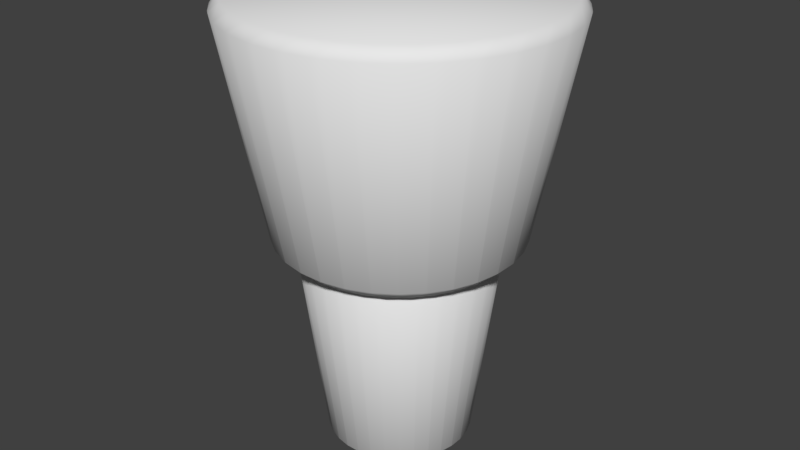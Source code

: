 # Source: player_body.blend  (saved by Blender 2.77.0; exported with 4.5.12 LTS)
import bpy
from mathutils import Matrix  # noqa: F401  (used for matrix-valued properties, if any)

bpy.ops.wm.read_factory_settings(use_empty=True)
scene = bpy.context.scene
scene.name = 'Scene'

# ---- collections
col_collection_1 = bpy.data.collections.new('Collection 1'); scene.collection.children.link(col_collection_1)

# ---- world
world_world = bpy.data.worlds.new('World'); scene.world = world_world
world_world.color = (0.05088, 0.05088, 0.05088)
world_world.use_sun_shadow = False
world_world.sun_shadow_jitter_overblur = 0.0
world_world.cycles.sampling_method = 'MANUAL'

# ---- meshes
me_cylinder_001 = bpy.data.meshes.new('Cylinder.001')
me_cylinder_001.from_pydata([(0.0, 0.7822, -1.159), (-0.07805, 0.867, -1.082), (0.07805, 0.867, -1.082), (3.757e-09, 1.082, 0.4406), (0.07805, 1.14, 0.3634), (-0.07805, 1.14, 0.3634), (0.1407, 0.7684, -1.159), (0.08068, 0.8667, -1.082), (0.2338, 0.8363, -1.082), (0.1992, 1.063, 0.4406), (0.287, 1.104, 0.3634), (0.1339, 1.134, 0.3634), (0.276, 0.7273, -1.159), (0.2363, 0.8355, -1.082), (0.3805, 0.7758, -1.082), (0.3908, 1.004, 0.4406), (0.4849, 1.028, 0.3634), (0.3407, 1.087, 0.3634), (0.4007, 0.6607, -1.159), (0.3829, 0.7745, -1.082), (0.5127, 0.6878, -1.082), (0.5674, 0.9101, 0.4406), (0.6642, 0.9146, 0.3634), (0.5344, 1.001, 0.3634), (0.51, 0.571, -1.159), (0.5147, 0.6861, -1.082), (0.6251, 0.5757, -1.082), (0.7221, 0.7831, 0.4406), (0.8179, 0.7686, 0.3634), (0.7076, 0.879, 0.3634), (0.5997, 0.4617, -1.159), (0.6268, 0.5737, -1.082), (0.7135, 0.4439, -1.082), (0.8491, 0.6284, 0.4406), (0.9403, 0.5954, 0.3634), (0.8535, 0.7252, 0.3634), (0.6663, 0.337, -1.159), (0.7147, 0.4416, -1.082), (0.7745, 0.2973, -1.082), (0.9435, 0.4518, 0.4406), (1.026, 0.4017, 0.3634), (0.9667, 0.5459, 0.3634), (0.7073, 0.2017, -1.159), (0.7752, 0.2948, -1.082), (0.8057, 0.1417, -1.082), (1.002, 0.2603, 0.4406), (1.073, 0.1949, 0.3634), (1.043, 0.348, 0.3634), (0.7212, 0.06103, -1.159), (0.8059, 0.1391, -1.082), (0.8059, -0.01702, -1.082), (1.021, 0.06103, 0.4406), (1.079, -0.01702, 0.3634), (1.079, 0.1391, 0.3634), (0.7073, -0.07967, -1.159), (0.8057, -0.01966, -1.082), (0.7752, -0.1728, -1.082), (1.002, -0.1382, 0.4406), (1.043, -0.226, 0.3634), (1.073, -0.07287, 0.3634), (0.6663, -0.215, -1.159), (0.7745, -0.1753, -1.082), (0.7147, -0.3195, -1.082), (0.9435, -0.3298, 0.4406), (0.9667, -0.4239, 0.3634), (1.026, -0.2797, 0.3634), (0.5997, -0.3397, -1.159), (0.7135, -0.3218, -1.082), (0.6268, -0.4516, -1.082), (0.8491, -0.5063, 0.4406), (0.8535, -0.6032, 0.3634), (0.9403, -0.4734, 0.3634), (0.51, -0.4489, -1.159), (0.6251, -0.4537, -1.082), (0.5147, -0.564, -1.082), (0.7221, -0.6611, 0.4406), (0.7076, -0.7569, 0.3634), (0.8179, -0.6465, 0.3634), (0.4007, -0.5386, -1.159), (0.5127, -0.5657, -1.082), (0.3829, -0.6525, -1.082), (0.5674, -0.7881, 0.4406), (0.5344, -0.8792, 0.3634), (0.6642, -0.7925, 0.3634), (0.276, -0.6053, -1.159), (0.3805, -0.6537, -1.082), (0.2363, -0.7134, -1.082), (0.3908, -0.8824, 0.4406), (0.3407, -0.9654, 0.3634), (0.4849, -0.9057, 0.3634), (0.1407, -0.6463, -1.159), (0.2338, -0.7142, -1.082), (0.08068, -0.7447, -1.082), (0.1992, -0.9406, 0.4406), (0.1339, -1.012, 0.3634), (0.287, -0.9817, 0.3634), (0.0, -0.6602, -1.159), (0.07805, -0.7449, -1.082), (-0.07805, -0.7449, -1.082), (4.222e-09, -0.9602, 0.4406), (-0.07805, -1.018, 0.3634), (0.07805, -1.018, 0.3634), (-0.1407, -0.6463, -1.159), (-0.08068, -0.7447, -1.082), (-0.2338, -0.7142, -1.082), (-0.1992, -0.9406, 0.4406), (-0.287, -0.9817, 0.3634), (-0.1339, -1.012, 0.3634), (-0.276, -0.6053, -1.159), (-0.2363, -0.7134, -1.082), (-0.3805, -0.6537, -1.082), (-0.3908, -0.8824, 0.4406), (-0.4849, -0.9057, 0.3634), (-0.3407, -0.9654, 0.3634), (-0.4007, -0.5386, -1.159), (-0.3829, -0.6525, -1.082), (-0.5127, -0.5657, -1.082), (-0.5674, -0.7881, 0.4406), (-0.6642, -0.7925, 0.3634), (-0.5344, -0.8792, 0.3634), (-0.51, -0.4489, -1.159), (-0.5147, -0.564, -1.082), (-0.6251, -0.4537, -1.082), (-0.7221, -0.6611, 0.4406), (-0.8179, -0.6465, 0.3634), (-0.7076, -0.7569, 0.3634), (-0.5997, -0.3397, -1.159), (-0.6268, -0.4516, -1.082), (-0.7135, -0.3218, -1.082), (-0.8491, -0.5063, 0.4406), (-0.9403, -0.4734, 0.3634), (-0.8535, -0.6032, 0.3634), (-0.6663, -0.215, -1.159), (-0.7147, -0.3195, -1.082), (-0.7745, -0.1753, -1.082), (-0.9435, -0.3298, 0.4406), (-1.026, -0.2797, 0.3634), (-0.9667, -0.4239, 0.3634), (-0.7073, -0.07967, -1.159), (-0.7752, -0.1728, -1.082), (-0.8057, -0.01966, -1.082), (-1.002, -0.1382, 0.4406), (-1.073, -0.07287, 0.3634), (-1.043, -0.226, 0.3634), (-0.7212, 0.06103, -1.159), (-0.8059, -0.01702, -1.082), (-0.8059, 0.1391, -1.082), (-1.021, 0.06103, 0.4406), (-1.079, 0.1391, 0.3634), (-1.079, -0.01702, 0.3634), (-0.7073, 0.2017, -1.159), (-0.8057, 0.1417, -1.082), (-0.7752, 0.2948, -1.082), (-1.002, 0.2603, 0.4406), (-1.043, 0.348, 0.3634), (-1.073, 0.1949, 0.3634), (-0.6663, 0.337, -1.159), (-0.7745, 0.2973, -1.082), (-0.7147, 0.4416, -1.082), (-0.9435, 0.4518, 0.4406), (-0.9667, 0.5459, 0.3634), (-1.026, 0.4017, 0.3634), (-0.5997, 0.4617, -1.159), (-0.7135, 0.4439, -1.082), (-0.6268, 0.5737, -1.082), (-0.8491, 0.6284, 0.4406), (-0.8535, 0.7252, 0.3634), (-0.9403, 0.5954, 0.3634), (-0.51, 0.571, -1.159), (-0.6251, 0.5757, -1.082), (-0.5147, 0.6861, -1.082), (-0.7221, 0.7831, 0.4406), (-0.7076, 0.879, 0.3634), (-0.8179, 0.7686, 0.3634), (-0.4007, 0.6607, -1.159), (-0.5127, 0.6878, -1.082), (-0.3829, 0.7745, -1.082), (-0.5674, 0.9101, 0.4406), (-0.5344, 1.001, 0.3634), (-0.6642, 0.9146, 0.3634), (-0.276, 0.7273, -1.159), (-0.3805, 0.7758, -1.082), (-0.2363, 0.8355, -1.082), (-0.3908, 1.004, 0.4406), (-0.3407, 1.087, 0.3634), (-0.4849, 1.028, 0.3634), (-0.1407, 0.7684, -1.159), (-0.2338, 0.8363, -1.082), (-0.08068, 0.8667, -1.082), (-0.1992, 1.063, 0.4406), (-0.1339, 1.134, 0.3634), (-0.287, 1.104, 0.3634)], [], [(188, 190, 5, 1), (14, 16, 23, 19), (20, 22, 29, 25), (26, 28, 35, 31), (32, 34, 41, 37), (38, 40, 47, 43), (44, 46, 53, 49), (50, 52, 59, 55), (56, 58, 65, 61), (62, 64, 71, 67), (68, 70, 77, 73), (74, 76, 83, 79), (80, 82, 89, 85), (86, 88, 95, 91), (92, 94, 101, 97), (98, 100, 107, 103), (104, 106, 113, 109), (110, 112, 119, 115), (116, 118, 125, 121), (122, 124, 131, 127), (128, 130, 137, 133), (134, 136, 143, 139), (140, 142, 149, 145), (146, 148, 155, 151), (152, 154, 161, 157), (158, 160, 167, 163), (164, 166, 173, 169), (170, 172, 179, 175), (176, 178, 185, 181), (182, 184, 191, 187), (8, 10, 17, 13), (9, 3, 189, 183, 177, 171, 165, 159, 153, 147, 141, 135, 129, 123, 117, 111, 105, 99, 93, 87, 81, 75, 69, 63, 57, 51, 45, 39, 33, 27, 21, 15), (2, 4, 11, 7), (0, 1, 2), (3, 4, 5), (6, 7, 8), (9, 10, 11), (12, 13, 14), (15, 16, 17), (18, 19, 20), (21, 22, 23), (24, 25, 26), (27, 28, 29), (30, 31, 32), (33, 34, 35), (36, 37, 38), (39, 40, 41), (42, 43, 44), (45, 46, 47), (48, 49, 50), (51, 52, 53), (54, 55, 56), (57, 58, 59), (60, 61, 62), (63, 64, 65), (66, 67, 68), (69, 70, 71), (72, 73, 74), (75, 76, 77), (78, 79, 80), (81, 82, 83), (84, 85, 86), (87, 88, 89), (90, 91, 92), (93, 94, 95), (96, 97, 98), (99, 100, 101), (102, 103, 104), (105, 106, 107), (108, 109, 110), (111, 112, 113), (114, 115, 116), (117, 118, 119), (120, 121, 122), (123, 124, 125), (126, 127, 128), (129, 130, 131), (132, 133, 134), (135, 136, 137), (138, 139, 140), (141, 142, 143), (144, 145, 146), (147, 148, 149), (150, 151, 152), (153, 154, 155), (156, 157, 158), (159, 160, 161), (162, 163, 164), (165, 166, 167), (168, 169, 170), (171, 172, 173), (174, 175, 176), (177, 178, 179), (180, 181, 182), (183, 184, 185), (186, 187, 188), (189, 190, 191), (2, 7, 6, 0), (11, 4, 3, 9), (1, 5, 4, 2), (10, 8, 7, 11), (8, 13, 12, 6), (17, 10, 9, 15), (16, 14, 13, 17), (14, 19, 18, 12), (23, 16, 15, 21), (22, 20, 19, 23), (20, 25, 24, 18), (29, 22, 21, 27), (28, 26, 25, 29), (26, 31, 30, 24), (35, 28, 27, 33), (34, 32, 31, 35), (32, 37, 36, 30), (41, 34, 33, 39), (40, 38, 37, 41), (38, 43, 42, 36), (47, 40, 39, 45), (46, 44, 43, 47), (44, 49, 48, 42), (53, 46, 45, 51), (52, 50, 49, 53), (50, 55, 54, 48), (59, 52, 51, 57), (58, 56, 55, 59), (56, 61, 60, 54), (65, 58, 57, 63), (64, 62, 61, 65), (62, 67, 66, 60), (71, 64, 63, 69), (70, 68, 67, 71), (68, 73, 72, 66), (77, 70, 69, 75), (76, 74, 73, 77), (74, 79, 78, 72), (83, 76, 75, 81), (82, 80, 79, 83), (80, 85, 84, 78), (89, 82, 81, 87), (88, 86, 85, 89), (86, 91, 90, 84), (95, 88, 87, 93), (94, 92, 91, 95), (92, 97, 96, 90), (101, 94, 93, 99), (100, 98, 97, 101), (98, 103, 102, 96), (107, 100, 99, 105), (106, 104, 103, 107), (104, 109, 108, 102), (113, 106, 105, 111), (112, 110, 109, 113), (110, 115, 114, 108), (119, 112, 111, 117), (118, 116, 115, 119), (116, 121, 120, 114), (125, 118, 117, 123), (124, 122, 121, 125), (122, 127, 126, 120), (131, 124, 123, 129), (130, 128, 127, 131), (128, 133, 132, 126), (137, 130, 129, 135), (136, 134, 133, 137), (134, 139, 138, 132), (143, 136, 135, 141), (142, 140, 139, 143), (140, 145, 144, 138), (149, 142, 141, 147), (148, 146, 145, 149), (146, 151, 150, 144), (155, 148, 147, 153), (154, 152, 151, 155), (152, 157, 156, 150), (161, 154, 153, 159), (160, 158, 157, 161), (158, 163, 162, 156), (167, 160, 159, 165), (166, 164, 163, 167), (164, 169, 168, 162), (173, 166, 165, 171), (172, 170, 169, 173), (170, 175, 174, 168), (179, 172, 171, 177), (178, 176, 175, 179), (176, 181, 180, 174), (185, 178, 177, 183), (184, 182, 181, 185), (182, 187, 186, 180), (191, 184, 183, 189), (190, 188, 187, 191), (188, 1, 0, 186), (5, 190, 189, 3), (0, 6, 12, 18, 24, 30, 36, 42, 48, 54, 60, 66, 72, 78, 84, 90, 96, 102, 108, 114, 120, 126, 132, 138, 144, 150, 156, 162, 168, 174, 180, 186)])
me_cylinder_001.polygons.foreach_set('use_smooth', [True] * 194)
me_cylinder_001.use_remesh_preserve_volume = False
me_cylinder_001.use_remesh_preserve_attributes = False
me_cylinder_001.use_mirror_x = True
me_cylinder_001.update()
me_cylinder = bpy.data.meshes.new('Cylinder')
me_cylinder.from_pydata([(0.601, 0.1806, -1.159), (0.646, 0.1418, -1.206), (0.6278, 0.2336, -1.206), (0.4244, 0.1454, -2.559), (0.463, 0.2009, -2.513), (0.4813, 0.109, -2.513), (0.5661, 0.2955, -1.159), (0.6179, 0.2663, -1.206), (0.582, 0.3528, -1.206), (0.3998, 0.2266, -2.559), (0.4268, 0.2885, -2.513), (0.4627, 0.202, -2.513), (0.5095, 0.4014, -1.159), (0.566, 0.3829, -1.206), (0.5139, 0.4607, -1.206), (0.3598, 0.3014, -2.559), (0.3742, 0.3674, -2.513), (0.4263, 0.2895, -2.513), (0.4333, 0.4943, -1.159), (0.4923, 0.4871, -1.206), (0.4261, 0.5533, -1.206), (0.306, 0.367, -2.559), (0.3073, 0.4345, -2.513), (0.3735, 0.3683, -2.513), (0.3404, 0.5705, -1.159), (0.3997, 0.575, -1.206), (0.3218, 0.627, -1.206), (0.2404, 0.4208, -2.559), (0.2285, 0.4873, -2.513), (0.3064, 0.4353, -2.513), (0.2345, 0.6271, -1.159), (0.2918, 0.6431, -1.206), (0.2052, 0.6789, -1.206), (0.1656, 0.4608, -2.559), (0.141, 0.5237, -2.513), (0.2275, 0.4879, -2.513), (0.1195, 0.662, -1.159), (0.1726, 0.6888, -1.206), (0.08076, 0.7071, -1.206), (0.08442, 0.4854, -2.559), (0.04799, 0.5423, -2.513), (0.1398, 0.524, -2.513), (-0.04683, 0.7104, -1.206), (0.0, 0.6738, -1.159), (0.04683, 0.7104, -1.206), (-0.04683, 0.5424, -2.513), (0.04683, 0.5424, -2.513), (0.0, 0.4938, -2.559), (0.6494, 0.1079, -1.206), (0.6127, 0.06103, -1.159), (0.6494, 0.0142, -1.206), (0.4814, 0.1079, -2.513), (0.4814, 0.0142, -2.513), (0.4327, 0.06103, -2.559), (0.4244, -0.02339, -2.559), (0.4813, 0.01304, -2.513), (0.463, -0.07881, -2.513), (0.601, -0.05851, -1.159), (0.6278, -0.1116, -1.206), (0.646, -0.01974, -1.206), (0.3998, -0.1046, -2.559), (0.4627, -0.07993, -2.513), (0.4268, -0.1665, -2.513), (0.5661, -0.1735, -1.159), (0.582, -0.2307, -1.206), (0.6179, -0.1442, -1.206), (0.3598, -0.1794, -2.559), (0.4263, -0.1675, -2.513), (0.3742, -0.2454, -2.513), (0.5095, -0.2794, -1.159), (0.5139, -0.3387, -1.206), (0.566, -0.2608, -1.206), (0.306, -0.245, -2.559), (0.3735, -0.2463, -2.513), (0.3073, -0.3125, -2.513), (0.4333, -0.3722, -1.159), (0.4261, -0.4313, -1.206), (0.4923, -0.3651, -1.206), (0.2404, -0.2988, -2.559), (0.3064, -0.3132, -2.513), (0.2285, -0.3652, -2.513), (0.3404, -0.4484, -1.159), (0.3218, -0.5049, -1.206), (0.3997, -0.4529, -1.206), (0.1656, -0.3388, -2.559), (0.2275, -0.3658, -2.513), (0.141, -0.4016, -2.513), (0.2345, -0.5051, -1.159), (0.2052, -0.5568, -1.206), (0.2918, -0.521, -1.206), (0.08442, -0.3634, -2.559), (0.1398, -0.402, -2.513), (0.04799, -0.4202, -2.513), (0.1195, -0.5399, -1.159), (0.08076, -0.585, -1.206), (0.1726, -0.5667, -1.206), (0.0, -0.3717, -2.559), (0.04683, -0.4204, -2.513), (-0.04683, -0.4204, -2.513), (0.0, -0.5517, -1.159), (-0.04683, -0.5884, -1.206), (0.04683, -0.5884, -1.206), (-0.08442, -0.3634, -2.559), (-0.04799, -0.4202, -2.513), (-0.1398, -0.402, -2.513), (-0.1195, -0.5399, -1.159), (-0.1726, -0.5667, -1.206), (-0.08076, -0.585, -1.206), (-0.1656, -0.3388, -2.559), (-0.141, -0.4016, -2.513), (-0.2275, -0.3658, -2.513), (-0.2918, -0.521, -1.206), (-0.2052, -0.5568, -1.206), (-0.2345, -0.5051, -1.159), (-0.2285, -0.3652, -2.513), (-0.3064, -0.3132, -2.513), (-0.2404, -0.2988, -2.559), (-0.3404, -0.4484, -1.159), (-0.3997, -0.4529, -1.206), (-0.3218, -0.5049, -1.206), (-0.306, -0.245, -2.559), (-0.3073, -0.3125, -2.513), (-0.3735, -0.2463, -2.513), (-0.4333, -0.3722, -1.159), (-0.4923, -0.3651, -1.206), (-0.4261, -0.4313, -1.206), (-0.3598, -0.1794, -2.559), (-0.3742, -0.2454, -2.513), (-0.4263, -0.1675, -2.513), (-0.5095, -0.2794, -1.159), (-0.566, -0.2608, -1.206), (-0.5139, -0.3387, -1.206), (-0.3998, -0.1046, -2.559), (-0.4268, -0.1665, -2.513), (-0.4627, -0.07993, -2.513), (-0.5661, -0.1735, -1.159), (-0.6179, -0.1442, -1.206), (-0.582, -0.2307, -1.206), (-0.4244, -0.02339, -2.559), (-0.463, -0.07881, -2.513), (-0.4813, 0.01304, -2.513), (-0.601, -0.05851, -1.159), (-0.646, -0.01974, -1.206), (-0.6278, -0.1116, -1.206), (-0.4327, 0.06103, -2.559), (-0.4814, 0.0142, -2.513), (-0.4814, 0.1079, -2.513), (-0.6127, 0.06103, -1.159), (-0.6494, 0.1079, -1.206), (-0.6494, 0.0142, -1.206), (-0.4244, 0.1454, -2.559), (-0.4813, 0.109, -2.513), (-0.463, 0.2009, -2.513), (-0.601, 0.1806, -1.159), (-0.6278, 0.2336, -1.206), (-0.646, 0.1418, -1.206), (-0.3998, 0.2266, -2.559), (-0.4627, 0.202, -2.513), (-0.4268, 0.2885, -2.513), (-0.5661, 0.2955, -1.159), (-0.582, 0.3528, -1.206), (-0.6179, 0.2663, -1.206), (-0.3598, 0.3014, -2.559), (-0.4263, 0.2895, -2.513), (-0.3742, 0.3674, -2.513), (-0.5095, 0.4014, -1.159), (-0.5139, 0.4607, -1.206), (-0.566, 0.3829, -1.206), (-0.306, 0.367, -2.559), (-0.3735, 0.3683, -2.513), (-0.3073, 0.4345, -2.513), (-0.4333, 0.4943, -1.159), (-0.4261, 0.5533, -1.206), (-0.4923, 0.4871, -1.206), (-0.2285, 0.4873, -2.513), (-0.2404, 0.4208, -2.559), (-0.3064, 0.4353, -2.513), (-0.3218, 0.627, -1.206), (-0.3997, 0.575, -1.206), (-0.3404, 0.5705, -1.159), (-0.1656, 0.4608, -2.559), (-0.2275, 0.4879, -2.513), (-0.141, 0.5237, -2.513), (-0.2345, 0.6271, -1.159), (-0.2052, 0.6789, -1.206), (-0.2918, 0.6431, -1.206), (-0.08442, 0.4854, -2.559), (-0.1398, 0.524, -2.513), (-0.04799, 0.5423, -2.513), (-0.1195, 0.662, -1.159), (-0.08076, 0.7071, -1.206), (-0.1726, 0.6888, -1.206)], [], [(62, 64, 71, 67), (56, 58, 65, 61), (11, 7, 2, 4), (36, 43, 189, 183, 179, 171, 165, 159, 153, 147, 141, 135, 129, 123, 117, 113, 105, 99, 93, 87, 81, 75, 69, 63, 57, 49, 0, 6, 12, 18, 24, 30), (23, 19, 14, 16), (29, 25, 20, 22), (35, 31, 26, 28), (41, 37, 32, 34), (46, 44, 38, 40), (188, 190, 42, 45), (17, 13, 8, 10), (52, 50, 59, 55), (47, 39, 33, 27, 21, 15, 9, 3, 53, 54, 60, 66, 72, 78, 84, 90, 96, 102, 108, 116, 120, 126, 132, 138, 144, 150, 156, 162, 168, 175, 180, 186), (182, 184, 191, 187), (174, 177, 185, 181), (170, 172, 178, 176), (164, 166, 173, 169), (158, 160, 167, 163), (152, 154, 161, 157), (146, 148, 155, 151), (140, 142, 149, 145), (134, 136, 143, 139), (128, 130, 137, 133), (122, 124, 131, 127), (115, 118, 125, 121), (110, 111, 119, 114), (104, 106, 112, 109), (98, 100, 107, 103), (92, 94, 101, 97), (86, 88, 95, 91), (80, 82, 89, 85), (74, 76, 83, 79), (68, 70, 77, 73), (0, 1, 2), (3, 4, 5), (6, 7, 8), (9, 10, 11), (12, 13, 14), (15, 16, 17), (18, 19, 20), (21, 22, 23), (24, 25, 26), (27, 28, 29), (30, 31, 32), (33, 34, 35), (36, 37, 38), (39, 40, 41), (42, 43, 44), (45, 46, 47), (48, 49, 50), (51, 52, 53), (54, 55, 56), (57, 58, 59), (60, 61, 62), (63, 64, 65), (66, 67, 68), (69, 70, 71), (72, 73, 74), (75, 76, 77), (78, 79, 80), (81, 82, 83), (84, 85, 86), (87, 88, 89), (90, 91, 92), (93, 94, 95), (96, 97, 98), (99, 100, 101), (102, 103, 104), (105, 106, 107), (108, 109, 110), (111, 112, 113), (114, 115, 116), (117, 118, 119), (120, 121, 122), (123, 124, 125), (126, 127, 128), (129, 130, 131), (132, 133, 134), (135, 136, 137), (138, 139, 140), (141, 142, 143), (144, 145, 146), (147, 148, 149), (150, 151, 152), (153, 154, 155), (156, 157, 158), (159, 160, 161), (162, 163, 164), (165, 166, 167), (168, 169, 170), (171, 172, 173), (174, 175, 176), (177, 178, 179), (180, 181, 182), (183, 184, 185), (186, 187, 188), (189, 190, 191), (48, 1, 0, 49), (5, 51, 53, 3), (1, 5, 4, 2), (2, 7, 6, 0), (11, 4, 3, 9), (7, 11, 10, 8), (8, 13, 12, 6), (17, 10, 9, 15), (13, 17, 16, 14), (14, 19, 18, 12), (23, 16, 15, 21), (19, 23, 22, 20), (20, 25, 24, 18), (29, 22, 21, 27), (25, 29, 28, 26), (26, 31, 30, 24), (35, 28, 27, 33), (31, 35, 34, 32), (32, 37, 36, 30), (41, 34, 33, 39), (37, 41, 40, 38), (45, 42, 44, 46), (38, 44, 43, 36), (46, 40, 39, 47), (177, 174, 176, 178), (178, 172, 171, 179), (110, 114, 116, 108), (111, 110, 109, 112), (170, 176, 175, 168), (112, 106, 105, 113), (172, 170, 169, 173), (104, 109, 108, 102), (173, 166, 165, 171), (106, 104, 103, 107), (164, 169, 168, 162), (107, 100, 99, 105), (166, 164, 163, 167), (98, 103, 102, 96), (167, 160, 159, 165), (100, 98, 97, 101), (158, 163, 162, 156), (101, 94, 93, 99), (160, 158, 157, 161), (92, 97, 96, 90), (161, 154, 153, 159), (94, 92, 91, 95), (152, 157, 156, 150), (95, 88, 87, 93), (154, 152, 151, 155), (86, 91, 90, 84), (155, 148, 147, 153), (88, 86, 85, 89), (146, 151, 150, 144), (89, 82, 81, 87), (148, 146, 145, 149), (80, 85, 84, 78), (149, 142, 141, 147), (82, 80, 79, 83), (140, 145, 144, 138), (83, 76, 75, 81), (142, 140, 139, 143), (74, 79, 78, 72), (143, 136, 135, 141), (76, 74, 73, 77), (134, 139, 138, 132), (77, 70, 69, 75), (136, 134, 133, 137), (68, 73, 72, 66), (137, 130, 129, 135), (70, 68, 67, 71), (128, 133, 132, 126), (71, 64, 63, 69), (130, 128, 127, 131), (62, 67, 66, 60), (131, 124, 123, 129), (64, 62, 61, 65), (122, 127, 126, 120), (65, 58, 57, 63), (124, 122, 121, 125), (56, 61, 60, 54), (125, 118, 117, 123), (58, 56, 55, 59), (115, 121, 120, 116), (59, 50, 49, 57), (118, 115, 114, 119), (52, 55, 54, 53), (119, 111, 113, 117), (50, 52, 51, 48), (174, 181, 180, 175), (185, 177, 179, 183), (184, 182, 181, 185), (182, 187, 186, 180), (191, 184, 183, 189), (190, 188, 187, 191), (188, 45, 47, 186), (42, 190, 189, 43), (5, 1, 48, 51)])
me_cylinder.polygons.foreach_set('use_smooth', [True] * 194)
me_cylinder.use_remesh_preserve_volume = False
me_cylinder.use_remesh_preserve_attributes = False
me_cylinder.use_mirror_x = True
me_cylinder.update()

# ---- objects
ob_torso = bpy.data.objects.new('Torso', me_cylinder_001)
ob_legs = bpy.data.objects.new('Legs', me_cylinder)

# ---- transforms, parenting, visibility, modifiers, constraints
ob_torso.location = (0.0, 0.0, 0.0)
ob_torso.lineart.crease_threshold = 0.0
ob_torso.use_mesh_mirror_x = True
ob_legs.location = (0.0, 0.0, 0.0)
ob_legs.lineart.crease_threshold = 0.0
ob_legs.use_mesh_mirror_x = True

# ---- collection membership
col_collection_1.objects.link(ob_torso)
col_collection_1.objects.link(ob_legs)

# ---- scene / render settings (as saved in the file)
scene.frame_start = 1; scene.frame_end = 250; scene.frame_set(1)
scene.render.engine = 'BLENDER_EEVEE_NEXT'
scene.render.resolution_percentage = 50
scene.render.dither_intensity = 0.0
scene.cycles.use_denoising = False
scene.cycles.samples = 128
scene.cycles.sampling_pattern = 'TABULATED_SOBOL'
scene.cycles.light_sampling_threshold = 0.0
scene.cycles.use_adaptive_sampling = False
scene.cycles.use_light_tree = False
scene.cycles.blur_glossy = 0.0
scene.cycles.sample_clamp_indirect = 0.0
scene.view_settings.view_transform = 'Standard'
bpy.context.view_layer.update()

# ---- added for rendering (the .blend has no active camera and no usable light): camera, sun
cam_auto = bpy.data.cameras.new('AutoCamera')
cam_auto.lens = 50.0
cam_auto.sensor_width = 36.0
cam_auto.clip_end = 1000.0
ob_auto_camera = bpy.data.objects.new('AutoCamera', cam_auto)
scene.collection.objects.link(ob_auto_camera)
ob_auto_camera.location = (3.95889, -4.68964, 2.1077)
ob_auto_camera.rotation_euler = (1.09748, -7.21219e-08, 0.694738)
scene.camera = ob_auto_camera
light_auto_sun = bpy.data.lights.new('AutoSun', 'SUN')
light_auto_sun.energy = 3.0
light_auto_sun.angle = 0.0523599
ob_auto_sun = bpy.data.objects.new('AutoSun', light_auto_sun)
scene.collection.objects.link(ob_auto_sun)
ob_auto_sun.rotation_euler = (0.872665, 0.174533, 0.523599)
bpy.context.view_layer.update()

